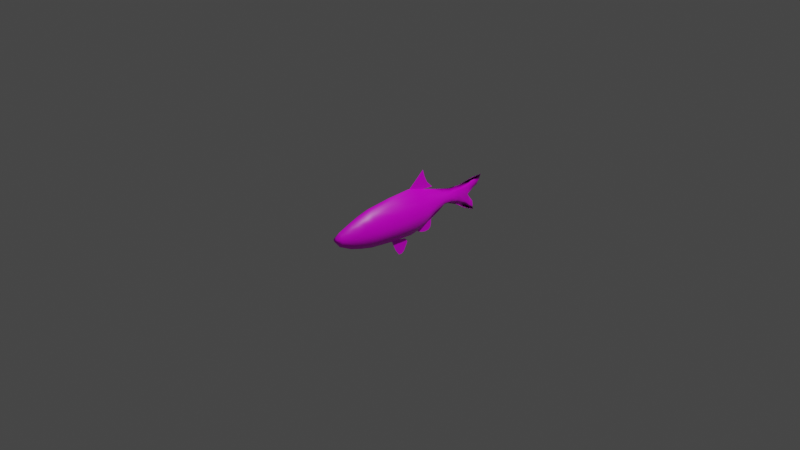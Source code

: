 # Source: fish1.blend  (saved by Blender 5.1.30; exported with 4.5.12 LTS)
import bpy
from mathutils import Matrix  # noqa: F401  (used for matrix-valued properties, if any)

bpy.ops.wm.read_factory_settings(use_empty=True)
scene = bpy.context.scene
scene.name = 'Scene'

# ---- collections
col_collection = bpy.data.collections.new('Collection'); scene.collection.children.link(col_collection)

# ---- images (referenced by path relative to the original .blend; pixels are not part of the script)
import os
ASSET_DIR = os.environ.get("B2B_ASSET_DIR", "")  # directory of the original .blend (textures are referenced by path, not embedded)
HERE = os.path.dirname(os.path.abspath(__file__))  # packed textures are extracted next to this script under _unpacked/

def load_image(name, relpath, width, height, colorspace="sRGB"):
    """Load a texture the original file referenced (path relative to the .blend, or extracted next to this script)."""
    p = next((c for c in (os.path.join(HERE, relpath), os.path.join(ASSET_DIR, relpath)) if relpath and os.path.exists(c)), "")
    if p:
        img = bpy.data.images.load(p, check_existing=True)
        img.name = name
    else:  # same state as the original file: an image datablock whose file is absent (Cycles renders it pink)
        img = bpy.data.images.new(name, width, height)
        img.source = "FILE"
        img.filepath = "//" + (relpath or name)
    img.colorspace_settings.name = colorspace
    return img
img_mooneye_hiodon_tergisus_9_19_13_jpg_001 = load_image('Mooneye_Hiodon_tergisus_9-19-13.jpg.001', 'Mooneye_Hiodon_tergisus_9-19-13.jpg', 1024, 1024, 'sRGB')

# ---- materials (node trees are filled in below, after node groups)
mat_material_006 = bpy.data.materials.new('Material.006')
mat_material_006.use_backface_culling_lightprobe_volume = False
mat_material_006.use_transparent_shadow = False

# ---- material node trees
mat_material_006.use_nodes = True; mat_material_006.node_tree.nodes.clear()
_N = mat_material_006.node_tree.nodes; _L = mat_material_006.node_tree.links
n0 = _N.new('ShaderNodeOutputMaterial'); n0.name = 'Material Output'; n0.location = (300, 300)
n1 = _N.new('ShaderNodeBsdfPrincipled'); n1.name = 'Principled BSDF'; n1.location = (10, 300)
n1.distribution = 'GGX'
n1.subsurface_method = 'BURLEY'
n1.inputs[3].default_value = 1.45
n1.inputs[13].default_value = 0.3083
n1.inputs[27].default_value = (0.0, 0.0, 0.0, 1.0)
n1.inputs[28].default_value = 1.0
n2 = _N.new('ShaderNodeValToRGB'); n2.name = 'ColorRamp'; n2.location = (-317, 24)
while len(n2.color_ramp.elements) > 1: n2.color_ramp.elements.remove(n2.color_ramp.elements[-1])
n2.color_ramp.elements[0].position = 0.4747; n2.color_ramp.elements[0].color = (0.3506, 0.3506, 0.3506, 1.0)
_e = n2.color_ramp.elements.new(0.7545); _e.color = (0.5705, 0.5705, 0.5705, 1.0)
n3 = _N.new('ShaderNodeTexNoise'); n3.name = 'Noise Texture'; n3.location = (-567, -199)
n3.inputs[3].default_value = 0.0
n4 = _N.new('ShaderNodeTexNoise'); n4.name = 'Noise Texture.001'; n4.location = (-1137, 35)
n4.inputs[3].default_value = 0.0
n5 = _N.new('ShaderNodeBump'); n5.name = 'Bump'; n5.location = (-817, 27)
n5.inputs[0].default_value = 0.2083
n5.inputs[1].default_value = 0.1
n5.inputs[2].default_value = 1.0
n6 = _N.new('ShaderNodeTexImage'); n6.name = 'Image Texture'; n6.location = (-708, 321)
n6.image = img_mooneye_hiodon_tergisus_9_19_13_jpg_001
_L.new(n1.outputs[0], n0.inputs[0])
_L.new(n2.outputs[0], n1.inputs[2])
_L.new(n3.outputs[1], n2.inputs[0])
_L.new(n5.outputs[0], n1.inputs[5])
_L.new(n6.outputs[0], n5.inputs[3])
_L.new(n6.outputs[0], n1.inputs[0])
n0.is_active_output = True

# ---- world
world_world = bpy.data.worlds.new('World'); scene.world = world_world
world_world.use_nodes = True; world_world.node_tree.nodes.clear()
_N = world_world.node_tree.nodes; _L = world_world.node_tree.links
n0 = _N.new('ShaderNodeOutputWorld'); n0.name = 'World Output'; n0.location = (300, 300)
n1 = _N.new('ShaderNodeBackground'); n1.name = 'Background'; n1.location = (10, 300)
n1.inputs[0].default_value = (0.05088, 0.05088, 0.05088, 1.0)
_L.new(n1.outputs[0], n0.inputs[0])
n0.is_active_output = True
world_world.color = (0.05088, 0.05088, 0.05088)
world_world.use_sun_shadow = False
world_world.sun_shadow_jitter_overblur = 0.0

# ---- cameras
cam_camera = bpy.data.cameras.new('Camera')
cam_camera.clip_end = 100.0
cam_camera.ortho_scale = 7.314

# ---- lights
light_light = bpy.data.lights.new('Light', 'POINT')
light_light.transmission_factor = 0.0
light_light.energy = 1000.0
light_light.shadow_soft_size = 0.1
light_light.shadow_maximum_resolution = 0.006
light_light.use_absolute_resolution = True

# ---- meshes
me_plane_068 = bpy.data.meshes.new('Plane.068')
me_plane_068.from_pydata([(-0.9482, -1.837, 0.1416), (0.959, -1.837, 0.1416), (-1.196, 0.6997, 0.1416), (1.144, 0.6997, 0.1416), (-0.5929, -2.992, 0.09836), (0.6554, -2.992, 0.09836), (-0.3458, -3.636, 0.0578), (0.3411, -3.636, 0.07471), (-0.1825, -3.864, 0.04674), (0.05806, -3.874, 0.06592), (-0.9865, 1.429, 0.1416), (0.955, 1.429, 0.1416), (-0.834, 2.022, 0.1416), (0.5267, 2.022, 0.1416), (0.005469, -1.833, 0.6635), (-0.02789, 0.7005, 0.7251), (0.03281, -3.001, 0.4257), (-0.002735, -3.643, 0.2177), (-0.06618, -3.903, 0.114), (-0.01695, 1.431, 0.6407), (-0.163, 2.02, 0.5057), (-0.2018, 2.793, 0.3376), (-0.1252, 3.305, 0.277), (0.006016, 3.95, 0.1542), (0.1847, 4.637, 0.04008), (-0.1125, 5.092, 0.0374), (-0.1701, 5.256, 0.0374), (0.4422, 4.819, 0.0374), (0.6745, 4.998, 0.0374), (-1.111, -0.5685, 0.1416), (1.09, -0.5685, 0.1416), (-0.01121, -0.5718, 0.7449), (0.8191, -2.416, 0.1416), (-0.7825, -2.416, 0.1416), (0.01914, -2.419, 0.5506), (-1.098, 1.065, 0.1416), (1.056, 1.065, 0.1416), (-0.02242, 1.064, 0.6919), (-0.6156, 0.7001, 0.4907), (-0.5046, 1.43, 0.4485), (-0.5009, 2.021, 0.3809), (-0.4101, 2.812, 0.2642), (-0.3096, 3.325, 0.2195), (-0.2286, 4.013, 0.09858), (-0.1987, 4.687, 0.04043), (-0.4741, -1.835, 0.4599), (-0.2818, -2.999, 0.3193), (-0.1753, -3.642, 0.2035), (-0.1249, -3.884, 0.1083), (-0.3594, 5.067, 0.03909), (-0.3909, 5.412, 0.03356), (-0.5642, -0.5702, 0.5006), (-0.384, -2.417, 0.4034), (-0.5633, 1.064, 0.4741), (0.485, -1.835, 0.5335), (0.346, -3.002, 0.3393), (0.1701, -3.639, 0.1933), (-0.003903, -3.89, 0.1159), (0.5615, 0.7001, 0.5643), (0.4718, 1.43, 0.5221), (0.1834, 2.021, 0.4546), (0.01687, 2.771, 0.3379), (0.06566, 3.289, 0.2932), (0.2405, 3.886, 0.1723), (0.5079, 4.519, 0.05037), (0.7398, 4.792, 0.04903), (0.9139, 5.039, 0.03633), (0.5426, -0.5702, 0.5742), (0.4215, -2.417, 0.4771), (0.5198, 1.064, 0.5477), (-0.9482, -1.837, -0.1416), (0.959, -1.837, -0.1416), (-1.196, 0.6997, -0.1416), (1.144, 0.6997, -0.1416), (-0.5929, -2.992, -0.09836), (0.6554, -2.992, -0.09836), (-0.3458, -3.636, -0.0578), (0.3411, -3.636, -0.07471), (-0.1825, -3.864, -0.04674), (0.05806, -3.874, -0.06592), (-0.9865, 1.429, -0.1416), (0.955, 1.429, -0.1416), (-0.834, 2.022, -0.1416), (0.5267, 2.022, -0.1416), (-0.6148, 2.831, 0.0), (0.2342, 2.748, 0.0), (-0.4911, 3.345, 0.0), (0.2551, 3.273, 0.0), (-0.4605, 4.077, 0.0), (0.4723, 3.821, 0.0), (-0.5787, 4.737, 0.0), (0.8263, 4.402, 0.0), (0.005469, -1.833, -0.6635), (-0.02789, 0.7005, -0.7251), (0.03281, -3.001, -0.4257), (-0.002735, -3.643, -0.2177), (-0.06618, -3.903, -0.114), (-0.01695, 1.431, -0.6407), (-0.163, 2.02, -0.5057), (-0.2018, 2.793, -0.3376), (-0.1252, 3.305, -0.277), (0.006016, 3.95, -0.1542), (0.1847, 4.637, -0.04008), (-0.6028, 5.043, 0.0), (-0.1125, 5.092, -0.0374), (-0.6082, 5.569, 0.0), (-0.1701, 5.256, -0.0374), (1.031, 4.765, 0.0), (0.4422, 4.819, -0.0374), (1.147, 5.08, 0.0), (0.6745, 4.998, -0.0374), (-1.111, -0.5685, -0.1416), (1.09, -0.5685, -0.1416), (-0.01121, -0.5718, -0.7449), (0.8191, -2.416, -0.1416), (-0.7825, -2.416, -0.1416), (0.01914, -2.419, -0.5506), (-1.098, 1.065, -0.1416), (1.056, 1.065, -0.1416), (-0.02242, 1.064, -0.6919), (-1.177, -0.5685, 0.0), (-1.005, -1.837, 0.0), (0.005469, -1.837, 0.0), (1.015, -1.837, 0.0), (1.154, -0.5685, 0.0), (1.212, 0.6997, 0.0), (-0.02789, 0.6997, 0.0), (-1.267, 0.6997, 0.0), (0.03281, -2.995, 0.0), (0.6939, -2.995, 0.0), (0.8673, -2.416, 0.0), (-0.829, -2.416, 0.0), (-0.6282, -2.995, 0.0), (-0.002735, -3.639, 0.0), (0.361, -3.639, 0.0), (-0.3664, -3.639, 0.0), (-0.06618, -3.907, 0.0), (0.06124, -3.878, 0.0), (-0.1936, -3.868, 0.0), (-0.01695, 1.429, 0.0), (-1.045, 1.429, 0.0), (-1.163, 1.065, 0.0), (1.118, 1.065, 0.0), (1.011, 1.429, 0.0), (-0.163, 2.022, 0.0), (-0.8836, 2.022, 0.0), (0.5576, 2.022, 0.0), (-0.2018, 2.79, 0.0), (-0.6514, 2.831, 0.0), (0.2478, 2.748, 0.0), (-0.1252, 3.309, 0.0), (-0.5204, 3.345, 0.0), (0.2699, 3.273, 0.0), (0.006016, 3.949, 0.0), (-0.488, 4.077, 0.0), (0.5, 3.821, 0.0), (0.1847, 4.658, 0.0), (-0.6132, 4.757, 0.0), (0.8749, 4.422, 0.0), (-0.02242, 1.065, 0.0), (0.01914, -2.416, 0.0), (-0.01121, -0.5685, 0.0), (-0.1125, 5.112, 0.0), (-0.6387, 5.063, 0.0), (-0.1701, 5.276, 0.0), (-0.6445, 5.589, 0.0), (1.059, 4.785, 0.0), (0.4422, 4.839, 0.0), (1.181, 5.1, 0.0), (0.6745, 5.018, 0.0), (-0.6156, 0.7001, -0.4907), (-0.5046, 1.43, -0.4485), (-0.5009, 2.021, -0.3809), (-0.4101, 2.812, -0.2642), (-0.3096, 3.325, -0.2195), (-0.2286, 4.013, -0.09858), (-0.1987, 4.687, -0.04043), (-0.4741, -1.835, -0.4599), (-0.2818, -2.999, -0.3193), (-0.1753, -3.642, -0.2035), (-0.1249, -3.884, -0.1083), (-0.3594, 5.067, -0.03909), (-0.3909, 5.412, -0.03356), (-0.5642, -0.5702, -0.5006), (-0.384, -2.417, -0.4034), (-0.5633, 1.064, -0.4741), (-0.6476, 0.6997, 0.0), (-0.531, 1.429, 0.0), (-0.5233, 2.022, 0.0), (-0.4266, 2.81, 0.0), (-0.3228, 3.327, 0.0), (-0.241, 4.013, 0.0), (-0.2142, 4.708, 0.0), (-0.4995, -1.837, 0.0), (-0.2977, -2.995, 0.0), (-0.1846, -3.639, 0.0), (-0.1299, -3.887, 0.0), (-0.3756, 5.088, 0.0), (-0.4073, 5.433, 0.0), (-0.594, -0.5685, 0.0), (-0.4049, -2.416, 0.0), (-0.5927, 1.065, 0.0), (0.485, -1.835, -0.5335), (0.346, -3.002, -0.3393), (0.1701, -3.639, -0.1933), (-0.003903, -3.89, -0.1159), (0.5615, 0.7001, -0.5643), (0.4718, 1.43, -0.5221), (0.1834, 2.021, -0.4546), (0.01687, 2.771, -0.3379), (0.06566, 3.289, -0.2932), (0.2405, 3.886, -0.1723), (0.5079, 4.519, -0.05037), (0.7398, 4.792, -0.04903), (0.9139, 5.039, -0.03633), (0.5426, -0.5702, -0.5742), (0.4215, -2.417, -0.4771), (0.5198, 1.064, -0.5477), (0.5105, -1.837, 0.0), (0.3633, -2.995, 0.0), (0.1791, -3.639, 0.0), (-0.002468, -3.892, 0.0), (0.5919, 0.6997, 0.0), (0.4971, 1.429, 0.0), (0.1973, 2.022, 0.0), (0.023, 2.769, 0.0), (0.07235, 3.291, 0.0), (0.253, 3.885, 0.0), (0.5298, 4.54, 0.0), (0.7672, 4.812, 0.0), (0.9444, 5.059, 0.0), (0.5715, -0.5685, 0.0), (0.4432, -2.416, 0.0), (0.5478, 1.065, 0.0), (-1.252, 0.6806, 0.0), (-1.012, 1.447, 0.0), (-2.03, 1.555, 0.0), (-0.9626, 2.197, 0.0), (-1.321, 1.839, 0.0), (-1.669, 1.675, 0.0), (0.7901, 2.154, 0.0), (1.303, 1.524, 0.0), (0.2364, 3.069, 0.0), (0.1605, 2.952, 0.0), (1.32, 2.005, 0.0), (1.082, 1.119, 0.0), (0.5387, 2.632, 0.0), (1.076, 2.144, 0.0), (1.35, 1.766, 0.0), (1.216, 1.327, 0.0), (0.4603, 1.992, 0.0), (1.108, -0.4616, 0.0), (1.349, -0.3631, 0.0), (1.057, -0.2243, 0.0), (1.147, -0.1556, 0.0), (2.045, 0.02987, 0.0), (1.281, 0.4143, 0.0), (1.963, 0.3459, 0.0), (1.524, 0.5676, 0.0), (2.052, 0.2062, 0.0), (1.402, 0.5252, 0.0), (1.234, 0.1398, 0.0), (1.745, -0.1868, 0.0), (0.3937, 2.861, 0.0), (1.22, 2.099, 0.0), (-2.024, 1.573, 1.314e-08)], [], [(67, 58, 3, 30), (52, 46, 4, 33), (46, 47, 6, 4), (47, 48, 8, 6), (69, 59, 11, 36), (59, 60, 13, 11), (60, 61, 85, 13), (61, 62, 87, 85), (62, 63, 89, 87), (63, 64, 91, 89), (43, 44, 24, 23), (42, 43, 23, 22), (41, 42, 22, 21), (40, 41, 21, 20), (39, 40, 20, 19), (53, 39, 19, 37), (56, 57, 18, 17), (55, 56, 17, 16), (68, 55, 16, 34), (51, 38, 15, 31), (44, 49, 25, 24), (49, 50, 26, 25), (64, 65, 107, 91), (65, 66, 109, 107), (45, 51, 31, 14), (54, 67, 30, 1), (54, 68, 34, 14), (45, 52, 33, 0), (38, 53, 37, 15), (58, 69, 36, 3), (50, 105, 165, 198), (36, 11, 143, 142), (5, 32, 130, 129), (30, 3, 125, 124), (0, 33, 131, 121), (25, 26, 164, 162), (12, 10, 140, 145), (11, 13, 146, 143), (32, 1, 123, 130), (27, 24, 156, 167), (33, 4, 132, 131), (84, 12, 145, 148), (10, 35, 141, 140), (66, 28, 169, 230), (13, 85, 149, 146), (3, 36, 142, 125), (7, 5, 129, 134), (48, 18, 136, 196), (28, 27, 167, 169), (4, 6, 135, 132), (57, 9, 137, 221), (2, 29, 120, 127), (9, 7, 134, 137), (1, 30, 124, 123), (6, 8, 138, 135), (29, 0, 121, 120), (24, 25, 162, 156), (35, 2, 127, 141), (8, 48, 196, 138), (26, 50, 198, 164), (2, 35, 53, 38), (14, 34, 52, 45), (0, 29, 51, 45), (103, 105, 50, 49), (90, 103, 49, 44), (29, 2, 38, 51), (35, 10, 39, 53), (10, 12, 40, 39), (12, 84, 41, 40), (84, 86, 42, 41), (86, 88, 43, 42), (88, 90, 44, 43), (17, 18, 48, 47), (16, 17, 47, 46), (34, 16, 46, 52), (18, 57, 221, 136), (109, 66, 230, 168), (15, 37, 69, 58), (1, 32, 68, 54), (14, 31, 67, 54), (27, 28, 66, 65), (24, 27, 65, 64), (32, 5, 55, 68), (5, 7, 56, 55), (7, 9, 57, 56), (23, 24, 64, 63), (22, 23, 63, 62), (21, 22, 62, 61), (20, 21, 61, 60), (19, 20, 60, 59), (37, 19, 59, 69), (31, 15, 58, 67), (215, 112, 73, 206), (184, 115, 74, 178), (178, 74, 76, 179), (179, 76, 78, 180), (217, 118, 81, 207), (207, 81, 83, 208), (208, 83, 85, 209), (209, 85, 87, 210), (210, 87, 89, 211), (211, 89, 91, 212), (175, 101, 102, 176), (174, 100, 101, 175), (173, 99, 100, 174), (172, 98, 99, 173), (171, 97, 98, 172), (185, 119, 97, 171), (204, 95, 96, 205), (203, 94, 95, 204), (216, 116, 94, 203), (183, 113, 93, 170), (176, 102, 104, 181), (181, 104, 106, 182), (212, 91, 107, 213), (213, 107, 109, 214), (177, 92, 113, 183), (202, 71, 112, 215), (202, 92, 116, 216), (177, 70, 115, 184), (170, 93, 119, 185), (206, 73, 118, 217), (231, 222, 125, 124), (200, 194, 132, 131), (194, 195, 135, 132), (195, 196, 138, 135), (233, 223, 143, 142), (223, 224, 146, 143), (224, 225, 149, 146), (225, 226, 152, 149), (226, 227, 155, 152), (227, 228, 158, 155), (191, 192, 156, 153), (190, 191, 153, 150), (189, 190, 150, 147), (188, 189, 147, 144), (187, 188, 144, 139), (201, 187, 139, 159), (220, 221, 136, 133), (219, 220, 133, 128), (232, 219, 128, 160), (199, 186, 126, 161), (192, 197, 162, 156), (197, 198, 164, 162), (228, 229, 166, 158), (229, 230, 168, 166), (193, 199, 161, 122), (218, 231, 124, 123), (218, 232, 160, 122), (193, 200, 131, 121), (186, 201, 159, 126), (222, 233, 142, 125), (182, 198, 165, 105), (118, 142, 143, 81), (75, 129, 130, 114), (112, 124, 125, 73), (90, 157, 154, 88), (105, 165, 163, 103), (70, 121, 131, 115), (89, 155, 158, 91), (104, 162, 164, 106), (82, 145, 140, 80), (81, 143, 146, 83), (114, 130, 123, 71), (108, 167, 156, 102), (115, 131, 132, 74), (91, 158, 166, 107), (84, 148, 145, 82), (80, 140, 141, 117), (214, 230, 169, 110), (83, 146, 149, 85), (73, 125, 142, 118), (77, 134, 129, 75), (180, 196, 136, 96), (110, 169, 167, 108), (74, 132, 135, 76), (107, 166, 168, 109), (86, 151, 148, 84), (205, 221, 137, 79), (72, 127, 120, 111), (85, 149, 152, 87), (79, 137, 134, 77), (71, 123, 124, 112), (76, 135, 138, 78), (88, 154, 151, 86), (103, 163, 157, 90), (111, 120, 121, 70), (87, 152, 155, 89), (102, 156, 162, 104), (117, 141, 127, 72), (78, 138, 196, 180), (106, 164, 198, 182), (127, 141, 201, 186), (122, 160, 200, 193), (121, 120, 199, 193), (163, 165, 198, 197), (157, 163, 197, 192), (120, 127, 186, 199), (141, 140, 187, 201), (140, 145, 188, 187), (145, 148, 189, 188), (148, 151, 190, 189), (151, 154, 191, 190), (154, 157, 192, 191), (133, 136, 196, 195), (128, 133, 195, 194), (160, 128, 194, 200), (72, 170, 185, 117), (92, 177, 184, 116), (70, 177, 183, 111), (103, 181, 182, 105), (90, 176, 181, 103), (111, 183, 170, 72), (117, 185, 171, 80), (80, 171, 172, 82), (82, 172, 173, 84), (84, 173, 174, 86), (86, 174, 175, 88), (88, 175, 176, 90), (95, 179, 180, 96), (94, 178, 179, 95), (116, 184, 178, 94), (96, 136, 221, 205), (109, 168, 230, 214), (126, 159, 233, 222), (123, 130, 232, 218), (122, 161, 231, 218), (167, 169, 230, 229), (156, 167, 229, 228), (130, 129, 219, 232), (129, 134, 220, 219), (134, 137, 221, 220), (153, 156, 228, 227), (150, 153, 227, 226), (147, 150, 226, 225), (144, 147, 225, 224), (139, 144, 224, 223), (159, 139, 223, 233), (161, 126, 222, 231), (93, 206, 217, 119), (71, 202, 216, 114), (92, 202, 215, 113), (108, 213, 214, 110), (102, 212, 213, 108), (114, 216, 203, 75), (75, 203, 204, 77), (77, 204, 205, 79), (101, 211, 212, 102), (100, 210, 211, 101), (99, 209, 210, 100), (98, 208, 209, 99), (97, 207, 208, 98), (119, 217, 207, 97), (113, 215, 206, 93), (234, 236, 265, 239, 238, 237, 235), (247, 264, 244, 248), (245, 250, 243, 242, 263, 246, 240, 247, 248, 241, 249), (251, 253, 254, 252), (254, 261, 256, 255, 262, 252), (256, 260, 258, 257, 259, 255)])
me_plane_068.polygons.foreach_set('use_smooth', [1, 1, 1, 1, 1, 1, 1, 1, 1, 1, 1, 1, 1, 1, 1, 1, 1, 1, 1, 1, 1, 1, 1, 1, 1, 1, 1, 1, 1, 1, 1, 1, 1, 1, 1, 1, 1, 1, 1, 1, 1, 1, 1, 1, 1, 1, 1, 1, 1, 1, 1, 1, 1, 1, 1, 1, 1, 1, 1, 1, 1, 1, 1, 1, 1, 1, 1, 1, 1, 1, 1, 1, 1, 1, 1, 1, 1, 1, 1, 1, 1, 1, 1, 1, 1, 1, 1, 1, 1, 1, 1, 1, 1, 1, 1, 1, 1, 1, 1, 1, 1, 1, 1, 1, 1, 1, 1, 1, 1, 1, 1, 1, 1, 1, 1, 1, 1, 1, 1, 1, 1, 1, 1, 1, 1, 1, 1, 1, 1, 1, 1, 1, 1, 1, 1, 1, 1, 1, 1, 1, 1, 1, 1, 1, 1, 1, 1, 1, 1, 1, 1, 1, 1, 1, 1, 1, 1, 1, 1, 1, 1, 1, 1, 1, 1, 1, 1, 1, 1, 1, 1, 1, 1, 1, 1, 1, 1, 1, 1, 1, 1, 1, 1, 1, 1, 1, 1, 1, 1, 1, 1, 1, 1, 1, 1, 1, 1, 1, 1, 1, 1, 1, 1, 1, 1, 1, 1, 1, 1, 1, 1, 1, 1, 1, 1, 1, 1, 1, 1, 1, 1, 1, 1, 1, 1, 1, 1, 1, 1, 1, 1, 1, 1, 1, 1, 1, 1, 1, 1, 1, 1, 1, 1, 1, 1, 1, 1, 1, 1, 1, 1, 1, 1, 1, 0, 0, 0, 0, 0, 0])
_uv = me_plane_068.uv_layers.new(name='UVMap')
_uv.uv.foreach_set('vector', [0.3586, 0.4299, 0.4862, 0.4275, 0.4861, 0.3531, 0.3588, 0.36, 0.1731, 0.547, 0.1152, 0.5341, 0.1151, 0.5738, 0.1732, 0.5979, 0.1152, 0.5341, 0.0503, 0.5206, 0.05043, 0.5424, 0.1151, 0.5738, 0.0503, 0.5206, 0.02559, 0.5143, 0.02742, 0.5217, 0.05043, 0.5424, 0.5227, 0.4328, 0.5595, 0.4389, 0.5594, 0.3771, 0.5227, 0.3643, 0.5595, 0.4389, 0.6188, 0.4753, 0.6189, 0.4316, 0.5594, 0.3771, 0.6188, 0.4753, 0.6941, 0.4963, 0.6918, 0.4687, 0.6189, 0.4316, 0.6941, 0.4963, 0.7461, 0.4902, 0.7445, 0.4661, 0.6918, 0.4687, 0.7461, 0.4902, 0.806, 0.4681, 0.7996, 0.4385, 0.7445, 0.4661, 0.806, 0.4681, 0.8697, 0.4343, 0.8579, 0.3935, 0.7996, 0.4385, 0.8189, 0.5274, 0.8865, 0.5236, 0.8815, 0.4751, 0.8125, 0.4977, 0.7498, 0.5376, 0.8189, 0.5274, 0.8125, 0.4977, 0.7478, 0.5143, 0.6982, 0.5503, 0.7498, 0.5376, 0.7478, 0.5143, 0.6964, 0.524, 0.6188, 0.5618, 0.6982, 0.5503, 0.6964, 0.524, 0.6187, 0.5191, 0.5595, 0.5622, 0.6188, 0.5618, 0.6187, 0.5191, 0.5595, 0.5006, 0.5227, 0.5696, 0.5595, 0.5622, 0.5595, 0.5006, 0.5227, 0.5013, 0.05055, 0.477, 0.02509, 0.499, 0.02376, 0.5068, 0.05017, 0.4988, 0.115, 0.4548, 0.05055, 0.477, 0.05017, 0.4988, 0.1154, 0.4943, 0.1731, 0.4452, 0.115, 0.4548, 0.1154, 0.4943, 0.1729, 0.4961, 0.3586, 0.5698, 0.4862, 0.5762, 0.4862, 0.502, 0.3584, 0.4999, 0.8865, 0.5236, 0.9247, 0.5439, 0.9271, 0.5127, 0.8815, 0.4751, 0.9247, 0.5439, 0.9594, 0.5479, 0.9436, 0.52, 0.9271, 0.5127, 0.8697, 0.4343, 0.8971, 0.405, 0.8943, 0.3674, 0.8579, 0.3935, 0.8971, 0.405, 0.9218, 0.383, 0.9259, 0.3528, 0.8943, 0.3674, 0.2316, 0.5584, 0.3586, 0.5698, 0.3584, 0.4999, 0.2317, 0.4978, 0.2316, 0.4372, 0.3586, 0.4299, 0.3588, 0.36, 0.2314, 0.3766, 0.2316, 0.4372, 0.1731, 0.4452, 0.1729, 0.4961, 0.2317, 0.4978, 0.2316, 0.5584, 0.1731, 0.547, 0.1732, 0.5979, 0.2314, 0.619, 0.4862, 0.5762, 0.5227, 0.5696, 0.5227, 0.5013, 0.4862, 0.502, 0.4862, 0.4275, 0.5227, 0.4328, 0.5227, 0.3643, 0.4861, 0.3531, 0.9594, 0.5479, 0.9751, 0.5758, 0.9771, 0.5799, 0.9614, 0.5499, 0.5227, 0.3643, 0.5594, 0.3771, 0.5594, 0.3707, 0.5227, 0.3572, 0.1151, 0.4152, 0.1732, 0.3944, 0.1732, 0.3889, 0.1151, 0.4108, 0.3588, 0.36, 0.4861, 0.3531, 0.4861, 0.3454, 0.3588, 0.3527, 0.2314, 0.619, 0.1732, 0.5979, 0.1732, 0.6032, 0.2314, 0.6254, 0.9271, 0.5127, 0.9436, 0.52, 0.9457, 0.52, 0.9292, 0.5127, 0.6189, 0.6045, 0.5594, 0.6238, 0.5594, 0.6305, 0.6189, 0.6101, 0.5594, 0.3771, 0.6189, 0.4316, 0.6189, 0.428, 0.5594, 0.3707, 0.1732, 0.3944, 0.2314, 0.3766, 0.2314, 0.3702, 0.1732, 0.3889, 0.8998, 0.4426, 0.8815, 0.4751, 0.8836, 0.4751, 0.9018, 0.4426, 0.1732, 0.5979, 0.1151, 0.5738, 0.1151, 0.5778, 0.1732, 0.6032, 0.7001, 0.5766, 0.6189, 0.6045, 0.6189, 0.6101, 0.7001, 0.5808, 0.5594, 0.6238, 0.5227, 0.638, 0.5227, 0.6454, 0.5594, 0.6305, 0.9218, 0.383, 0.9178, 0.4133, 0.9198, 0.4133, 0.9239, 0.3792, 0.6189, 0.4316, 0.6918, 0.4687, 0.6918, 0.4672, 0.6189, 0.428, 0.4861, 0.3531, 0.5227, 0.3643, 0.5227, 0.3572, 0.4861, 0.3454, 0.05043, 0.4551, 0.1151, 0.4152, 0.1151, 0.4108, 0.05043, 0.4529, 0.02559, 0.5143, 0.02376, 0.5068, 0.02351, 0.5068, 0.02547, 0.5149, 0.9178, 0.4133, 0.8998, 0.4426, 0.9018, 0.4426, 0.9198, 0.4133, 0.1151, 0.5738, 0.05043, 0.5424, 0.05043, 0.5448, 0.1151, 0.5778, 0.02509, 0.499, 0.02641, 0.4911, 0.02641, 0.4907, 0.02496, 0.4988, 0.4861, 0.6505, 0.3588, 0.6396, 0.3588, 0.6471, 0.4861, 0.6586, 0.02641, 0.4911, 0.05043, 0.4551, 0.05043, 0.4529, 0.02641, 0.4907, 0.2314, 0.3766, 0.3588, 0.36, 0.3588, 0.3527, 0.2314, 0.3702, 0.05043, 0.5424, 0.02742, 0.5217, 0.02742, 0.5229, 0.05043, 0.5448, 0.3588, 0.6396, 0.2314, 0.619, 0.2314, 0.6254, 0.3588, 0.6471, 0.8815, 0.4751, 0.9271, 0.5127, 0.9292, 0.5127, 0.8836, 0.4751, 0.5227, 0.638, 0.4861, 0.6505, 0.4861, 0.6586, 0.5227, 0.6454, 0.02742, 0.5217, 0.02559, 0.5143, 0.02547, 0.5149, 0.02742, 0.5229, 0.9436, 0.52, 0.9594, 0.5479, 0.9614, 0.5499, 0.9457, 0.52, 0.4861, 0.6505, 0.5227, 0.638, 0.5227, 0.5696, 0.4862, 0.5762, 0.2317, 0.4978, 0.1729, 0.4961, 0.1731, 0.547, 0.2316, 0.5584, 0.2314, 0.619, 0.3588, 0.6396, 0.3586, 0.5698, 0.2316, 0.5584, 0.9223, 0.5751, 0.9751, 0.5758, 0.9594, 0.5479, 0.9247, 0.5439, 0.8916, 0.572, 0.9223, 0.5751, 0.9247, 0.5439, 0.8865, 0.5236, 0.3588, 0.6396, 0.4861, 0.6505, 0.4862, 0.5762, 0.3586, 0.5698, 0.5227, 0.638, 0.5594, 0.6238, 0.5595, 0.5622, 0.5227, 0.5696, 0.5594, 0.6238, 0.6189, 0.6045, 0.6188, 0.5618, 0.5595, 0.5622, 0.6189, 0.6045, 0.7001, 0.5766, 0.6982, 0.5503, 0.6188, 0.5618, 0.7001, 0.5766, 0.7518, 0.5609, 0.7498, 0.5376, 0.6982, 0.5503, 0.7518, 0.5609, 0.8252, 0.557, 0.8189, 0.5274, 0.7498, 0.5376, 0.8252, 0.557, 0.8916, 0.572, 0.8865, 0.5236, 0.8189, 0.5274, 0.05017, 0.4988, 0.02376, 0.5068, 0.02559, 0.5143, 0.0503, 0.5206, 0.1154, 0.4943, 0.05017, 0.4988, 0.0503, 0.5206, 0.1152, 0.5341, 0.1729, 0.4961, 0.1154, 0.4943, 0.1152, 0.5341, 0.1731, 0.547, 0.02376, 0.5068, 0.02509, 0.499, 0.02496, 0.4988, 0.02351, 0.5068, 0.9259, 0.3528, 0.9218, 0.383, 0.9239, 0.3792, 0.928, 0.3493, 0.4862, 0.502, 0.5227, 0.5013, 0.5227, 0.4328, 0.4862, 0.4275, 0.2314, 0.3766, 0.1732, 0.3944, 0.1731, 0.4452, 0.2316, 0.4372, 0.2317, 0.4978, 0.3584, 0.4999, 0.3586, 0.4299, 0.2316, 0.4372, 0.8998, 0.4426, 0.9178, 0.4133, 0.9218, 0.383, 0.8971, 0.405, 0.8815, 0.4751, 0.8998, 0.4426, 0.8971, 0.405, 0.8697, 0.4343, 0.1732, 0.3944, 0.1151, 0.4152, 0.115, 0.4548, 0.1731, 0.4452, 0.1151, 0.4152, 0.05043, 0.4551, 0.05055, 0.477, 0.115, 0.4548, 0.05043, 0.4551, 0.02641, 0.4911, 0.02509, 0.499, 0.05055, 0.477, 0.8125, 0.4977, 0.8815, 0.4751, 0.8697, 0.4343, 0.806, 0.4681, 0.7478, 0.5143, 0.8125, 0.4977, 0.806, 0.4681, 0.7461, 0.4902, 0.6964, 0.524, 0.7478, 0.5143, 0.7461, 0.4902, 0.6941, 0.4963, 0.6187, 0.5191, 0.6964, 0.524, 0.6941, 0.4963, 0.6188, 0.4753, 0.5595, 0.5006, 0.6187, 0.5191, 0.6188, 0.4753, 0.5595, 0.4389, 0.5227, 0.5013, 0.5595, 0.5006, 0.5595, 0.4389, 0.5227, 0.4328, 0.3584, 0.4999, 0.4862, 0.502, 0.4862, 0.4275, 0.3586, 0.4299, 0.3586, 0.4299, 0.3588, 0.36, 0.4861, 0.3531, 0.4862, 0.4275, 0.1731, 0.547, 0.1732, 0.5979, 0.1151, 0.5738, 0.1152, 0.5341, 0.1152, 0.5341, 0.1151, 0.5738, 0.05043, 0.5424, 0.0503, 0.5206, 0.0503, 0.5206, 0.05043, 0.5424, 0.02742, 0.5217, 0.02559, 0.5143, 0.5227, 0.4328, 0.5227, 0.3643, 0.5594, 0.3771, 0.5595, 0.4389, 0.5595, 0.4389, 0.5594, 0.3771, 0.6189, 0.4316, 0.6188, 0.4753, 0.6188, 0.4753, 0.6189, 0.4316, 0.6918, 0.4687, 0.6941, 0.4963, 0.6941, 0.4963, 0.6918, 0.4687, 0.7445, 0.4661, 0.7461, 0.4902, 0.7461, 0.4902, 0.7445, 0.4661, 0.7996, 0.4385, 0.806, 0.4681, 0.806, 0.4681, 0.7996, 0.4385, 0.8579, 0.3935, 0.8697, 0.4343, 0.8189, 0.5274, 0.8125, 0.4977, 0.8815, 0.4751, 0.8865, 0.5236, 0.7498, 0.5376, 0.7478, 0.5143, 0.8125, 0.4977, 0.8189, 0.5274, 0.6982, 0.5503, 0.6964, 0.524, 0.7478, 0.5143, 0.7498, 0.5376, 0.6188, 0.5618, 0.6187, 0.5191, 0.6964, 0.524, 0.6982, 0.5503, 0.5595, 0.5622, 0.5595, 0.5006, 0.6187, 0.5191, 0.6188, 0.5618, 0.5227, 0.5696, 0.5227, 0.5013, 0.5595, 0.5006, 0.5595, 0.5622, 0.05055, 0.477, 0.05017, 0.4988, 0.02376, 0.5068, 0.02509, 0.499, 0.115, 0.4548, 0.1154, 0.4943, 0.05017, 0.4988, 0.05055, 0.477, 0.1731, 0.4452, 0.1729, 0.4961, 0.1154, 0.4943, 0.115, 0.4548, 0.3586, 0.5698, 0.3584, 0.4999, 0.4862, 0.502, 0.4862, 0.5762, 0.8865, 0.5236, 0.8815, 0.4751, 0.9271, 0.5127, 0.9247, 0.5439, 0.9247, 0.5439, 0.9271, 0.5127, 0.9436, 0.52, 0.9594, 0.5479, 0.8697, 0.4343, 0.8579, 0.3935, 0.8943, 0.3674, 0.8971, 0.405, 0.8971, 0.405, 0.8943, 0.3674, 0.9259, 0.3528, 0.9218, 0.383, 0.2316, 0.5584, 0.2317, 0.4978, 0.3584, 0.4999, 0.3586, 0.5698, 0.2316, 0.4372, 0.2314, 0.3766, 0.3588, 0.36, 0.3586, 0.4299, 0.2316, 0.4372, 0.2317, 0.4978, 0.1729, 0.4961, 0.1731, 0.4452, 0.2316, 0.5584, 0.2314, 0.619, 0.1732, 0.5979, 0.1731, 0.547, 0.4862, 0.5762, 0.4862, 0.502, 0.5227, 0.5013, 0.5227, 0.5696, 0.4862, 0.4275, 0.4861, 0.3531, 0.5227, 0.3643, 0.5227, 0.4328, 0.75, 0.5, 0.75, 1.0, 1.0, 1.0, 1.0, 0.5, 0.25, 0.0, 0.25, 0.0, 0.0, 0.0, 0.0, 0.0, 0.25, 0.0, 0.25, 0.0, 0.0, 0.0, 0.0, 0.0, 0.25, 0.0, 0.25, 0.0, 0.0, 0.0, 0.0, 0.0, 0.75, 1.0, 0.75, 1.0, 1.0, 1.0, 1.0, 1.0, 0.75, 1.0, 0.75, 1.0, 1.0, 1.0, 1.0, 1.0, 0.75, 1.0, 0.75, 1.0, 1.0, 1.0, 1.0, 1.0, 0.75, 1.0, 0.75, 1.0, 1.0, 1.0, 1.0, 1.0, 0.75, 1.0, 0.75, 1.0, 1.0, 1.0, 1.0, 1.0, 0.75, 1.0, 0.75, 1.0, 1.0, 1.0, 1.0, 1.0, 0.25, 1.0, 0.25, 1.0, 0.5, 1.0, 0.5, 1.0, 0.25, 1.0, 0.25, 1.0, 0.5, 1.0, 0.5, 1.0, 0.25, 1.0, 0.25, 1.0, 0.5, 1.0, 0.5, 1.0, 0.25, 1.0, 0.25, 1.0, 0.5, 1.0, 0.5, 1.0, 0.25, 1.0, 0.25, 1.0, 0.5, 1.0, 0.5, 1.0, 0.25, 1.0, 0.25, 1.0, 0.5, 1.0, 0.5, 1.0, 0.75, 0.0, 0.75, 0.0, 0.5, 0.0, 0.5, 0.0, 0.75, 0.0, 0.75, 0.0, 0.5, 0.0, 0.5, 0.0, 0.75, 0.0, 0.75, 0.0, 0.5, 0.0, 0.5, 0.0, 0.25, 0.5, 0.25, 1.0, 0.5, 1.0, 0.5, 0.5, 0.25, 1.0, 0.25, 1.0, 0.5, 1.0, 0.5, 1.0, 0.25, 1.0, 0.25, 1.0, 0.5, 1.0, 0.5, 1.0, 0.75, 1.0, 0.75, 1.0, 1.0, 1.0, 1.0, 1.0, 0.75, 1.0, 0.75, 1.0, 1.0, 1.0, 1.0, 1.0, 0.25, 0.0, 0.25, 0.5, 0.5, 0.5, 0.5, 0.0, 0.75, 0.0, 0.75, 0.5, 1.0, 0.5, 1.0, 0.0, 0.75, 0.0, 0.75, 0.0, 0.5, 0.0, 0.5, 0.0, 0.25, 0.0, 0.25, 0.0, 0.0, 0.0, 0.0, 0.0, 0.25, 1.0, 0.25, 1.0, 0.5, 1.0, 0.5, 1.0, 0.75, 1.0, 0.75, 1.0, 1.0, 1.0, 1.0, 1.0, 0.9594, 0.5479, 0.9614, 0.5499, 0.9771, 0.5799, 0.9751, 0.5758, 0.5227, 0.3643, 0.5227, 0.3572, 0.5594, 0.3707, 0.5594, 0.3771, 0.1151, 0.4152, 0.1151, 0.4108, 0.1732, 0.3889, 0.1732, 0.3944, 0.3588, 0.36, 0.3588, 0.3527, 0.4861, 0.3454, 0.4861, 0.3531, 0.8916, 0.572, 0.8936, 0.5759, 0.8252, 0.5601, 0.8252, 0.557, 0.9751, 0.5758, 0.9771, 0.5799, 0.9243, 0.5792, 0.9223, 0.5751, 0.2314, 0.619, 0.2314, 0.6254, 0.1732, 0.6032, 0.1732, 0.5979, 0.7996, 0.4385, 0.7996, 0.4353, 0.8599, 0.388, 0.8579, 0.3935, 0.9271, 0.5127, 0.9292, 0.5127, 0.9457, 0.52, 0.9436, 0.52, 0.6189, 0.6045, 0.6189, 0.6101, 0.5594, 0.6305, 0.5594, 0.6238, 0.5594, 0.3771, 0.5594, 0.3707, 0.6189, 0.428, 0.6189, 0.4316, 0.1732, 0.3944, 0.1732, 0.3889, 0.2314, 0.3702, 0.2314, 0.3766, 0.8998, 0.4426, 0.9018, 0.4426, 0.8836, 0.4751, 0.8815, 0.4751, 0.1732, 0.5979, 0.1732, 0.6032, 0.1151, 0.5778, 0.1151, 0.5738, 0.8579, 0.3935, 0.8599, 0.388, 0.8964, 0.3648, 0.8943, 0.3674, 0.7001, 0.5766, 0.7001, 0.5808, 0.6189, 0.6101, 0.6189, 0.6045, 0.5594, 0.6238, 0.5594, 0.6305, 0.5227, 0.6454, 0.5227, 0.638, 0.9218, 0.383, 0.9239, 0.3792, 0.9198, 0.4133, 0.9178, 0.4133, 0.6189, 0.4316, 0.6189, 0.428, 0.6918, 0.4672, 0.6918, 0.4687, 0.4861, 0.3531, 0.4861, 0.3454, 0.5227, 0.3572, 0.5227, 0.3643, 0.05043, 0.4551, 0.05043, 0.4529, 0.1151, 0.4108, 0.1151, 0.4152, 0.02559, 0.5143, 0.02547, 0.5149, 0.02351, 0.5068, 0.02376, 0.5068, 0.9178, 0.4133, 0.9198, 0.4133, 0.9018, 0.4426, 0.8998, 0.4426, 0.1151, 0.5738, 0.1151, 0.5778, 0.05043, 0.5448, 0.05043, 0.5424, 0.8943, 0.3674, 0.8964, 0.3648, 0.928, 0.3493, 0.9259, 0.3528, 0.7518, 0.5609, 0.7518, 0.5642, 0.7001, 0.5808, 0.7001, 0.5766, 0.02509, 0.499, 0.02496, 0.4988, 0.02641, 0.4907, 0.02641, 0.4911, 0.4861, 0.6505, 0.4861, 0.6586, 0.3588, 0.6471, 0.3588, 0.6396, 0.6918, 0.4687, 0.6918, 0.4672, 0.7445, 0.4644, 0.7445, 0.4661, 0.02641, 0.4911, 0.02641, 0.4907, 0.05043, 0.4529, 0.05043, 0.4551, 0.2314, 0.3766, 0.2314, 0.3702, 0.3588, 0.3527, 0.3588, 0.36, 0.05043, 0.5424, 0.05043, 0.5448, 0.02742, 0.5229, 0.02742, 0.5217, 0.8252, 0.557, 0.8252, 0.5601, 0.7518, 0.5642, 0.7518, 0.5609, 0.9223, 0.5751, 0.9243, 0.5792, 0.8936, 0.5759, 0.8916, 0.572, 0.3588, 0.6396, 0.3588, 0.6471, 0.2314, 0.6254, 0.2314, 0.619, 0.7445, 0.4661, 0.7445, 0.4644, 0.7996, 0.4353, 0.7996, 0.4385, 0.8815, 0.4751, 0.8836, 0.4751, 0.9292, 0.5127, 0.9271, 0.5127, 0.5227, 0.638, 0.5227, 0.6454, 0.4861, 0.6586, 0.4861, 0.6505, 0.02742, 0.5217, 0.02742, 0.5229, 0.02547, 0.5149, 0.02559, 0.5143, 0.9436, 0.52, 0.9457, 0.52, 0.9614, 0.5499, 0.9594, 0.5479, 0.0, 1.0, 0.0, 1.0, 0.25, 1.0, 0.25, 1.0, 0.5, 0.0, 0.5, 0.0, 0.25, 0.0, 0.25, 0.0, 0.0, 0.0, 0.0, 0.5, 0.25, 0.5, 0.25, 0.0, 0.0, 1.0, 0.0, 1.0, 0.25, 1.0, 0.25, 1.0, 0.0, 1.0, 0.0, 1.0, 0.25, 1.0, 0.25, 1.0, 0.0, 0.5, 0.0, 1.0, 0.25, 1.0, 0.25, 0.5, 0.0, 1.0, 0.0, 1.0, 0.25, 1.0, 0.25, 1.0, 0.0, 1.0, 0.0, 1.0, 0.25, 1.0, 0.25, 1.0, 0.0, 1.0, 0.0, 1.0, 0.25, 1.0, 0.25, 1.0, 0.0, 1.0, 0.0, 1.0, 0.25, 1.0, 0.25, 1.0, 0.0, 1.0, 0.0, 1.0, 0.25, 1.0, 0.25, 1.0, 0.0, 1.0, 0.0, 1.0, 0.25, 1.0, 0.25, 1.0, 0.5, 0.0, 0.5, 0.0, 0.25, 0.0, 0.25, 0.0, 0.5, 0.0, 0.5, 0.0, 0.25, 0.0, 0.25, 0.0, 0.5, 0.0, 0.5, 0.0, 0.25, 0.0, 0.25, 0.0, 0.4861, 0.6505, 0.4862, 0.5762, 0.5227, 0.5696, 0.5227, 0.638, 0.2317, 0.4978, 0.2316, 0.5584, 0.1731, 0.547, 0.1729, 0.4961, 0.2314, 0.619, 0.2316, 0.5584, 0.3586, 0.5698, 0.3588, 0.6396, 0.9223, 0.5751, 0.9247, 0.5439, 0.9594, 0.5479, 0.9751, 0.5758, 0.8916, 0.572, 0.8865, 0.5236, 0.9247, 0.5439, 0.9223, 0.5751, 0.3588, 0.6396, 0.3586, 0.5698, 0.4862, 0.5762, 0.4861, 0.6505, 0.5227, 0.638, 0.5227, 0.5696, 0.5595, 0.5622, 0.5594, 0.6238, 0.5594, 0.6238, 0.5595, 0.5622, 0.6188, 0.5618, 0.6189, 0.6045, 0.6189, 0.6045, 0.6188, 0.5618, 0.6982, 0.5503, 0.7001, 0.5766, 0.7001, 0.5766, 0.6982, 0.5503, 0.7498, 0.5376, 0.7518, 0.5609, 0.7518, 0.5609, 0.7498, 0.5376, 0.8189, 0.5274, 0.8252, 0.557, 0.8252, 0.557, 0.8189, 0.5274, 0.8865, 0.5236, 0.8916, 0.572, 0.05017, 0.4988, 0.0503, 0.5206, 0.02559, 0.5143, 0.02376, 0.5068, 0.1154, 0.4943, 0.1152, 0.5341, 0.0503, 0.5206, 0.05017, 0.4988, 0.1729, 0.4961, 0.1731, 0.547, 0.1152, 0.5341, 0.1154, 0.4943, 0.02376, 0.5068, 0.02351, 0.5068, 0.02496, 0.4988, 0.02509, 0.499, 0.9259, 0.3528, 0.928, 0.3493, 0.9239, 0.3792, 0.9218, 0.383, 0.5, 1.0, 0.5, 1.0, 0.75, 1.0, 0.75, 1.0, 1.0, 0.0, 1.0, 0.0, 0.75, 0.0, 0.75, 0.0, 0.5, 0.0, 0.5, 0.5, 0.75, 0.5, 0.75, 0.0, 0.5, 1.0, 0.5, 1.0, 0.75, 1.0, 0.75, 1.0, 0.5, 1.0, 0.5, 1.0, 0.75, 1.0, 0.75, 1.0, 1.0, 0.0, 1.0, 0.0, 0.75, 0.0, 0.75, 0.0, 1.0, 0.0, 1.0, 0.0, 0.75, 0.0, 0.75, 0.0, 1.0, 0.0, 1.0, 0.0, 0.75, 0.0, 0.75, 0.0, 0.5, 1.0, 0.5, 1.0, 0.75, 1.0, 0.75, 1.0, 0.5, 1.0, 0.5, 1.0, 0.75, 1.0, 0.75, 1.0, 0.5, 1.0, 0.5, 1.0, 0.75, 1.0, 0.75, 1.0, 0.5, 1.0, 0.5, 1.0, 0.75, 1.0, 0.75, 1.0, 0.5, 1.0, 0.5, 1.0, 0.75, 1.0, 0.75, 1.0, 0.5, 1.0, 0.5, 1.0, 0.75, 1.0, 0.75, 1.0, 0.5, 0.5, 0.5, 1.0, 0.75, 1.0, 0.75, 0.5, 0.4862, 0.502, 0.4862, 0.4275, 0.5227, 0.4328, 0.5227, 0.5013, 0.2314, 0.3766, 0.2316, 0.4372, 0.1731, 0.4452, 0.1732, 0.3944, 0.2317, 0.4978, 0.2316, 0.4372, 0.3586, 0.4299, 0.3584, 0.4999, 0.8998, 0.4426, 0.8971, 0.405, 0.9218, 0.383, 0.9178, 0.4133, 0.8815, 0.4751, 0.8697, 0.4343, 0.8971, 0.405, 0.8998, 0.4426, 0.1732, 0.3944, 0.1731, 0.4452, 0.115, 0.4548, 0.1151, 0.4152, 0.1151, 0.4152, 0.115, 0.4548, 0.05055, 0.477, 0.05043, 0.4551, 0.05043, 0.4551, 0.05055, 0.477, 0.02509, 0.499, 0.02641, 0.4911, 0.8125, 0.4977, 0.806, 0.4681, 0.8697, 0.4343, 0.8815, 0.4751, 0.7478, 0.5143, 0.7461, 0.4902, 0.806, 0.4681, 0.8125, 0.4977, 0.6964, 0.524, 0.6941, 0.4963, 0.7461, 0.4902, 0.7478, 0.5143, 0.6187, 0.5191, 0.6188, 0.4753, 0.6941, 0.4963, 0.6964, 0.524, 0.5595, 0.5006, 0.5595, 0.4389, 0.6188, 0.4753, 0.6187, 0.5191, 0.5227, 0.5013, 0.5227, 0.4328, 0.5595, 0.4389, 0.5595, 0.5006, 0.3584, 0.4999, 0.3586, 0.4299, 0.4862, 0.4275, 0.4862, 0.502, 0.4877, 0.6635, 0.5774, 0.7662, 0.5836, 0.7423, 0.5897, 0.7185, 0.6066, 0.6725, 0.6433, 0.6252, 0.5663, 0.6318, 0.6378, 0.3562, 0.6333, 0.3372, 0.6236, 0.324, 0.5991, 0.3201, 0.5327, 0.3554, 0.6223, 0.4375, 0.7207, 0.477, 0.7327, 0.467, 0.7114, 0.4462, 0.6879, 0.4271, 0.6389, 0.3939, 0.6378, 0.3562, 0.5991, 0.3201, 0.5743, 0.3262, 0.554, 0.3378, 0.3705, 0.3519, 0.3949, 0.3587, 0.4019, 0.3468, 0.3807, 0.3202, 0.4019, 0.3468, 0.4323, 0.3353, 0.4604, 0.3292, 0.421, 0.2283, 0.3987, 0.2679, 0.3807, 0.3202, 0.4604, 0.3292, 0.4718, 0.3131, 0.4761, 0.2971, 0.4534, 0.2392, 0.4391, 0.2274, 0.421, 0.2283])
me_plane_068.materials.append(mat_material_006)
me_plane_068.use_remesh_fix_poles = True
me_plane_068.use_remesh_preserve_attributes = False
me_plane_068.use_mirror_vertex_groups = False
me_plane_068.update()
arm_armature = bpy.data.armatures.new('Armature')  # bones are not reproduced

# ---- objects
ob_light = bpy.data.objects.new('Light', light_light)
ob_camera = bpy.data.objects.new('Camera', cam_camera)
ob_plane_040 = bpy.data.objects.new('Plane.040', me_plane_068)
ob_armature = bpy.data.objects.new('Armature', arm_armature)

# ---- transforms, parenting, visibility, modifiers, constraints
ob_light.location = (4.076, 1.005, 5.904)
ob_light.rotation_euler = (0.6503, 0.05522, 1.866)
ob_light.lock_rotations_4d = False
ob_light.empty_display_type = 'ARROWS'
ob_light.color = (0.0, 0.0, 0.0, 0.0)
ob_light.lineart.crease_threshold = 0.0
ob_camera.location = (7.359, -6.926, 4.958)
ob_camera.rotation_euler = (1.109, 0.0, 0.8149)
ob_camera.lock_rotations_4d = False
ob_camera.empty_display_type = 'ARROWS'
ob_camera.color = (0.0, 0.0, 0.0, 0.0)
ob_camera.display_type = 'WIRE'
ob_camera.lineart.crease_threshold = 0.0
ob_plane_040.parent = ob_armature
ob_plane_040.matrix_parent_inverse = Matrix(((1.771, 4.115e-16, -3.928e-16, 1.085e-16), (4.115e-16, -0.08202, 1.769, -0.1246), (3.928e-16, -1.769, -0.08202, -0.4617), (-0.0, 0.0, -0.0, 1.0)))
ob_plane_040.location = (0.001063, -0.01626, 0.02549)
ob_plane_040.rotation_euler = (-0.0, 1.571, 0.0)
ob_plane_040.scale = (0.2101, 0.2101, 0.2101)
ob_plane_040.lineart.crease_threshold = 0.0
_vg = ob_plane_040.vertex_groups.new(name='Bone')
for _i, _w in zip([0, 1, 2, 3, 4, 5, 6, 7, 8, 9, 10, 11, 12, 13, 14, 15, 16, 17, 18, 19, 20, 29, 30, 31, 32, 33, 34, 35, 36, 37, 38, 39, 40, 45, 46, 47, 48, 51, 52, 53, 54, 55, 56, 57, 58, 59, 60, 67, 68, 69, 70, 71, 72, 73, 74, 75, 76, 77, 78, 79, 80, 81, 82, 83, 92, 93, 94, 95, 96, 97, 98, 111, 112, 113, 114, 115, 116, 117, 118, 119, 120, 121, 122, 123, 124, 125, 127, 128, 129, 130, 131, 132, 133, 134, 135, 136, 137, 138, 140, 141, 142, 143, 145, 146, 160, 161, 170, 171, 172, 177, 178, 179, 180, 183, 184, 185, 186, 193, 194, 195, 196, 199, 200, 201, 202, 203, 204, 205, 206, 207, 208, 215, 216, 217, 218, 219, 220, 221, 222, 223, 231, 232, 233], [0.6392, 0.6326, 0.1321, 0.1362, 0.8453, 0.8383, 0.9312, 0.9255, 0.9547, 0.9551, 0.07714, 0.08678, 0.03786, 0.04565, 0.5887, 0.1628, 0.8069, 0.9168, 0.9549, 0.09697, 0.05504, 0.2984, 0.281, 0.3341, 0.7438, 0.7489, 0.6983, 0.1029, 0.1099, 0.1278, 0.1554, 0.09099, 0.05158, 0.6006, 0.8153, 0.9184, 0.953, 0.3423, 0.7098, 0.1208, 0.5982, 0.8169, 0.9179, 0.9537, 0.1576, 0.0954, 0.05454, 0.3194, 0.7079, 0.1246, 0.639, 0.6325, 0.1321, 0.1362, 0.8467, 0.8383, 0.9316, 0.9257, 0.955, 0.9554, 0.0771, 0.08629, 0.03778, 0.04552, 0.588, 0.1626, 0.8073, 0.9179, 0.9553, 0.09675, 0.05487, 0.2986, 0.281, 0.3341, 0.7437, 0.7489, 0.6979, 0.1029, 0.1101, 0.1276, 0.279, 0.6571, 0.9674, 0.6489, 0.2656, 0.129, 0.124, 0.9909, 0.8484, 0.7614, 0.77, 0.8599, 0.9971, 0.9322, 0.9374, 0.9678, 0.9607, 0.958, 0.07109, 0.09609, 0.1044, 0.08243, 0.02869, 0.03649, 0.9873, 0.003737, 0.1552, 0.09083, 0.05145, 0.5999, 0.816, 0.9201, 0.9535, 0.3429, 0.7095, 0.1206, 0.03512, 0.8628, 0.9623, 0.9798, 0.9642, 0.1164, 0.9322, 0.008555, 0.5977, 0.8171, 0.9186, 0.9541, 0.1574, 0.09515, 0.05438, 0.3193, 0.7075, 0.1244, 0.809, 0.9345, 0.9709, 0.9682, 0.05893, 0.0223, 0.1559, 0.8938, 0.04003]): _vg.add([_i], _w, 'REPLACE')
_vg = ob_plane_040.vertex_groups.new(name='Bone.001')
for _i, _w in zip([0, 1, 2, 3, 4, 5, 6, 7, 8, 9, 10, 11, 12, 13, 14, 15, 16, 17, 18, 19, 20, 21, 22, 29, 30, 31, 32, 33, 34, 35, 36, 37, 38, 39, 40, 41, 42, 45, 46, 47, 48, 51, 52, 53, 54, 55, 56, 57, 58, 59, 60, 61, 62, 67, 68, 69, 70, 71, 72, 73, 74, 75, 76, 77, 78, 79, 80, 81, 82, 83, 84, 85, 86, 87, 92, 93, 94, 95, 96, 97, 98, 99, 100, 111, 112, 113, 114, 115, 116, 117, 118, 119, 120, 121, 122, 123, 124, 125, 126, 127, 129, 130, 131, 132, 134, 135, 137, 138, 139, 140, 141, 142, 143, 145, 146, 148, 149, 151, 152, 159, 161, 170, 171, 172, 173, 174, 177, 178, 179, 180, 183, 184, 185, 186, 187, 188, 189, 193, 194, 196, 199, 200, 201, 202, 203, 204, 205, 206, 207, 208, 209, 210, 215, 216, 217, 218, 219, 222, 223, 224, 225, 231, 232, 233, 234, 235, 236, 237, 238, 239, 240, 241, 242, 243, 244, 245, 246, 247, 248, 249, 250, 251, 252, 253, 254, 255, 256, 257, 258, 259, 260, 261, 262, 263, 264, 265], [0.2766, 0.2657, 0.5381, 0.531, 0.1204, 0.1218, 0.05332, 0.05685, 0.02004, 0.01904, 0.4438, 0.4627, 0.2426, 0.2754, 0.2966, 0.4166, 0.1484, 0.06418, 0.01972, 0.3471, 0.2446, 0.1062, 0.0696, 0.5318, 0.5172, 0.4222, 0.19, 0.1941, 0.2269, 0.5054, 0.5063, 0.3895, 0.4424, 0.361, 0.2405, 0.09928, 0.06292, 0.2959, 0.1435, 0.06337, 0.02271, 0.4445, 0.2217, 0.4112, 0.2873, 0.1389, 0.06294, 0.02146, 0.4427, 0.3717, 0.2527, 0.1088, 0.07056, 0.4403, 0.2172, 0.4151, 0.2768, 0.2658, 0.5379, 0.531, 0.119, 0.1218, 0.05295, 0.05667, 0.01956, 0.01864, 0.4436, 0.4601, 0.2424, 0.275, 0.07938, 0.08819, 0.03557, 0.05575, 0.2973, 0.4155, 0.1481, 0.06313, 0.01893, 0.3461, 0.2438, 0.1056, 0.06957, 0.5316, 0.5171, 0.4216, 0.1901, 0.1941, 0.2274, 0.5052, 0.5071, 0.3885, 0.5643, 0.2656, 0.007671, 0.2558, 0.5452, 0.5563, 0.9842, 0.5673, 0.1141, 0.1773, 0.1784, 0.1089, 0.05165, 0.04706, 0.01048, 0.01501, 0.9143, 0.4857, 0.5422, 0.5365, 0.4924, 0.2334, 0.2806, 0.07432, 0.08704, 0.02858, 0.05304, 0.972, 0.966, 0.4414, 0.3602, 0.2399, 0.0988, 0.0629, 0.2967, 0.1429, 0.06166, 0.02184, 0.4437, 0.2221, 0.4104, 0.852, 0.7351, 0.1457, 0.01146, 0.1151, 0.008602, 0.005294, 0.8379, 0.05357, 0.8226, 0.2879, 0.1387, 0.0623, 0.02072, 0.4419, 0.3705, 0.252, 0.1083, 0.07055, 0.4399, 0.2176, 0.4142, 0.1527, 0.04933, 0.7983, 0.6749, 0.1599, 0.002542, 0.7672, 0.08119, 0.7636, 0.7216, 0.7122, 0.6324, 0.5997, 0.6376, 0.6459, 0.08506, 0.1124, 0.05553, 0.05574, 0.0998, 0.1227, 0.07124, 0.09202, 0.1073, 0.1168, 0.07192, 1.0, 1.0, 1.0, 1.0, 1.0, 1.0, 1.0, 1.0, 1.0, 1.0, 1.0, 1.0, 0.06322, 0.09609, 0.6328]): _vg.add([_i], _w, 'REPLACE')
_vg = ob_plane_040.vertex_groups.new(name='Bone.002')
for _i, _w in zip([0, 1, 2, 3, 5, 10, 11, 12, 13, 14, 15, 16, 19, 20, 21, 22, 23, 29, 30, 31, 32, 33, 34, 35, 36, 37, 38, 39, 40, 41, 42, 43, 44, 45, 46, 49, 51, 52, 53, 54, 55, 58, 59, 60, 61, 62, 63, 64, 67, 68, 69, 70, 71, 72, 73, 75, 80, 81, 82, 83, 84, 85, 86, 87, 88, 89, 90, 91, 92, 93, 94, 97, 98, 99, 100, 101, 103, 111, 112, 113, 114, 115, 116, 117, 118, 119, 120, 121, 123, 124, 125, 127, 129, 130, 131, 139, 140, 141, 142, 143, 144, 145, 146, 147, 148, 149, 150, 151, 152, 154, 155, 157, 158, 170, 171, 172, 173, 174, 175, 176, 177, 178, 181, 183, 184, 185, 186, 187, 188, 189, 190, 191, 198, 199, 201, 202, 203, 206, 207, 208, 209, 210, 211, 212, 215, 216, 217, 218, 222, 223, 224, 225, 226, 227, 231, 233, 234, 235, 236, 237, 238, 239, 240, 241, 242, 243, 244, 245, 246, 247, 248, 249, 250, 263, 264, 265], [0.05597, 0.07074, 0.2023, 0.1949, 0.004608, 0.2873, 0.2646, 0.4704, 0.4188, 0.07765, 0.256, 0.01065, 0.3065, 0.3869, 0.4812, 0.4582, 0.2185, 0.1098, 0.1362, 0.1648, 0.04119, 0.02642, 0.05068, 0.232, 0.2229, 0.2749, 0.2473, 0.309, 0.412, 0.5071, 0.4586, 0.1779, 0.02338, 0.06923, 0.005737, 0.0003363, 0.1398, 0.04221, 0.2698, 0.07823, 0.0103, 0.2411, 0.2986, 0.3858, 0.4891, 0.4768, 0.2087, 0.02405, 0.1633, 0.05113, 0.2633, 0.05602, 0.0708, 0.2035, 0.1953, 0.00461, 0.2886, 0.2634, 0.4707, 0.4188, 0.6189, 0.588, 0.4922, 0.5747, 0.1278, 0.1815, 0.0167, 0.0131, 0.07797, 0.2606, 0.01069, 0.3097, 0.3876, 0.4791, 0.4575, 0.218, 0.0005546, 0.1101, 0.1365, 0.1664, 0.04124, 0.02647, 0.05079, 0.234, 0.2237, 0.2797, 0.1013, 0.05136, 0.06644, 0.1277, 0.1843, 0.1883, 0.001252, 0.03459, 0.01909, 0.07182, 0.2692, 0.2149, 0.2103, 0.2496, 0.997, 0.5099, 0.4435, 0.9886, 0.6516, 0.5986, 0.9715, 0.5046, 0.586, 0.1205, 0.1668, 0.009894, 0.001109, 0.2538, 0.3146, 0.4129, 0.5053, 0.4579, 0.176, 0.02189, 0.06945, 0.005768, 8.686e-05, 0.1411, 0.04236, 0.2817, 0.06787, 0.195, 0.7626, 0.847, 0.5938, 0.06141, 0.001866, 0.009095, 0.1035, 0.07849, 0.01032, 0.2436, 0.3, 0.3861, 0.4874, 0.4761, 0.2074, 0.02257, 0.1645, 0.05122, 0.2655, 0.003015, 0.0869, 0.1966, 0.7394, 0.8797, 0.8085, 0.09142, 0.0514, 0.1217, 0.2784, 0.2878, 0.3676, 0.4003, 0.3624, 0.3541, 0.9149, 0.8876, 0.9445, 0.9443, 0.9002, 0.8773, 0.9288, 0.908, 0.8927, 0.8832, 0.9281, 0.9368, 0.9039, 0.3672]): _vg.add([_i], _w, 'REPLACE')
_vg = ob_plane_040.vertex_groups.new(name='Bone.003')
for _i, _w in zip([0, 1, 2, 3, 10, 11, 12, 13, 14, 15, 19, 20, 21, 22, 23, 24, 25, 26, 27, 28, 29, 30, 31, 35, 36, 37, 38, 39, 40, 41, 42, 43, 44, 45, 49, 50, 51, 53, 54, 58, 59, 60, 61, 62, 63, 64, 65, 66, 67, 69, 70, 71, 72, 73, 80, 81, 82, 83, 84, 85, 86, 87, 88, 89, 90, 91, 92, 93, 97, 98, 99, 100, 101, 102, 103, 104, 105, 106, 107, 108, 109, 110, 111, 112, 113, 117, 118, 119, 120, 121, 123, 124, 125, 127, 140, 141, 142, 143, 145, 146, 148, 149, 150, 151, 152, 153, 154, 155, 156, 157, 158, 162, 163, 164, 165, 166, 167, 168, 169, 170, 171, 172, 173, 174, 175, 176, 177, 181, 182, 183, 185, 186, 187, 188, 189, 190, 191, 192, 197, 198, 201, 202, 206, 207, 208, 209, 210, 211, 212, 213, 214, 215, 217, 222, 223, 224, 225, 226, 227, 228, 229, 230, 231, 233], [0.006615, 0.01188, 0.1275, 0.138, 0.1918, 0.1859, 0.2431, 0.2581, 0.02415, 0.1646, 0.2494, 0.3134, 0.3926, 0.4633, 0.7577, 0.9787, 0.9745, 0.9746, 0.9806, 0.9791, 0.06, 0.06561, 0.07893, 0.1597, 0.1609, 0.2078, 0.1548, 0.2391, 0.2959, 0.3751, 0.4703, 0.8023, 0.9594, 0.01849, 0.9722, 0.9733, 0.07346, 0.1981, 0.02243, 0.1587, 0.2344, 0.307, 0.3818, 0.4439, 0.767, 0.9588, 0.9747, 0.9774, 0.07704, 0.197, 0.006462, 0.01177, 0.1266, 0.1375, 0.1907, 0.1902, 0.243, 0.2584, 0.2875, 0.3087, 0.4593, 0.3635, 0.8588, 0.8, 0.9632, 0.9652, 0.02346, 0.1613, 0.2474, 0.3137, 0.3954, 0.4641, 0.7585, 0.9793, 0.9721, 0.9746, 0.9996, 0.9746, 0.9793, 0.9807, 0.98, 0.9791, 0.05974, 0.06547, 0.07785, 0.1579, 0.1591, 0.2043, 0.0554, 0.002016, 0.007802, 0.06154, 0.1304, 0.1204, 0.174, 0.1468, 0.1488, 0.1756, 0.2174, 0.2326, 0.2608, 0.2996, 0.004478, 0.4509, 0.3551, 0.9973, 0.867, 0.8162, 0.9919, 0.9669, 0.9718, 0.975, 0.973, 0.9746, 1.004, 0.98, 0.9814, 0.9803, 0.9791, 0.1495, 0.2344, 0.2958, 0.3774, 0.471, 0.8045, 0.9602, 0.01788, 0.9724, 0.9733, 0.07232, 0.1873, 0.02511, 0.05019, 0.07819, 0.1174, 0.3967, 0.934, 0.9756, 0.9745, 0.9717, 0.03926, 0.02192, 0.1571, 0.2344, 0.3075, 0.3841, 0.4447, 0.7686, 0.9597, 0.975, 0.9774, 0.07633, 0.1959, 0.05585, 0.09237, 0.08649, 0.08972, 0.1694, 0.9018, 0.9781, 0.9784, 0.9776, 0.001153, 0.0697]): _vg.add([_i], _w, 'REPLACE')
_m = ob_plane_040.modifiers.new('Armature', 'ARMATURE')
_m.object = ob_armature
ob_armature.location = (1.292e-17, -0.2637, 0.0582)
ob_armature.rotation_euler = (1.617, 2.218e-16, -0.028)
ob_armature.scale = (0.5646, 0.5646, 0.5646)
ob_armature.lineart.crease_threshold = 0.0

# ---- collection membership
col_collection.objects.link(ob_light)
col_collection.objects.link(ob_camera)
col_collection.objects.link(ob_plane_040)
col_collection.objects.link(ob_armature)

# ---- scene / render settings (as saved in the file)
scene.camera = ob_camera
scene.frame_start = 1; scene.frame_end = 250; scene.frame_set(1)
scene.render.engine = 'BLENDER_EEVEE_NEXT'
scene.render.bake_bias = 0.0
scene.render.bake_samples = 0
scene.cycles.use_denoising = False
scene.cycles.samples = 128
scene.cycles.sampling_pattern = 'TABULATED_SOBOL'
scene.cycles.use_adaptive_sampling = False
scene.cycles.use_light_tree = False
scene.view_settings.view_transform = 'Filmic'
bpy.context.view_layer.update()
